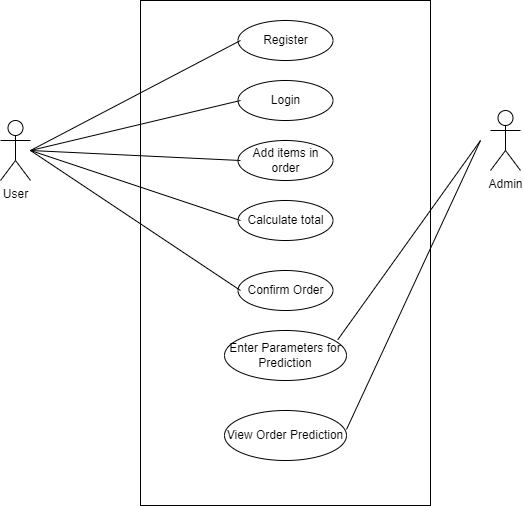

The diagram above was exported from draw.io. Its source (the exported page's mxGraphModel, read from the mxfile embedded in the PNG):
<mxGraphModel dx="1694" dy="764" grid="1" gridSize="10" guides="1" tooltips="1" connect="1" arrows="1" fold="1" page="1" pageScale="1" pageWidth="850" pageHeight="1100" math="0" shadow="0">
  <root>
    <mxCell id="0" />
    <mxCell id="1" parent="0" />
    <mxCell id="S-SXGsPiHs1PuezRp1yf-1" value="Admin" style="shape=umlActor;verticalLabelPosition=bottom;verticalAlign=top;html=1;outlineConnect=0;" vertex="1" parent="1">
      <mxGeometry x="650" y="140" width="30" height="60" as="geometry" />
    </mxCell>
    <mxCell id="S-SXGsPiHs1PuezRp1yf-2" value="User" style="shape=umlActor;verticalLabelPosition=bottom;verticalAlign=top;html=1;outlineConnect=0;" vertex="1" parent="1">
      <mxGeometry x="160" y="150" width="30" height="60" as="geometry" />
    </mxCell>
    <mxCell id="S-SXGsPiHs1PuezRp1yf-3" value="" style="rounded=0;whiteSpace=wrap;html=1;rotation=90;" vertex="1" parent="1">
      <mxGeometry x="192.5" y="137.5" width="505" height="290" as="geometry" />
    </mxCell>
    <mxCell id="S-SXGsPiHs1PuezRp1yf-4" value="Register" style="ellipse;whiteSpace=wrap;html=1;" vertex="1" parent="1">
      <mxGeometry x="397.5" y="50" width="95" height="40" as="geometry" />
    </mxCell>
    <mxCell id="S-SXGsPiHs1PuezRp1yf-5" value="Login" style="ellipse;whiteSpace=wrap;html=1;" vertex="1" parent="1">
      <mxGeometry x="397.5" y="110" width="95" height="40" as="geometry" />
    </mxCell>
    <mxCell id="S-SXGsPiHs1PuezRp1yf-6" value="Add items in order" style="ellipse;whiteSpace=wrap;html=1;" vertex="1" parent="1">
      <mxGeometry x="397.5" y="170" width="95" height="40" as="geometry" />
    </mxCell>
    <mxCell id="S-SXGsPiHs1PuezRp1yf-7" value="Calculate total" style="ellipse;whiteSpace=wrap;html=1;" vertex="1" parent="1">
      <mxGeometry x="397.5" y="230" width="95" height="40" as="geometry" />
    </mxCell>
    <mxCell id="S-SXGsPiHs1PuezRp1yf-8" value="Confirm Order" style="ellipse;whiteSpace=wrap;html=1;" vertex="1" parent="1">
      <mxGeometry x="397.5" y="300" width="95" height="40" as="geometry" />
    </mxCell>
    <mxCell id="S-SXGsPiHs1PuezRp1yf-9" value="Enter Parameters for Prediction" style="ellipse;whiteSpace=wrap;html=1;" vertex="1" parent="1">
      <mxGeometry x="384" y="360" width="122" height="50" as="geometry" />
    </mxCell>
    <mxCell id="S-SXGsPiHs1PuezRp1yf-10" value="View Order Prediction" style="ellipse;whiteSpace=wrap;html=1;" vertex="1" parent="1">
      <mxGeometry x="384" y="440" width="122" height="50" as="geometry" />
    </mxCell>
    <mxCell id="S-SXGsPiHs1PuezRp1yf-13" value="" style="endArrow=none;html=1;rounded=0;exitX=1;exitY=0.5;exitDx=0;exitDy=0;exitPerimeter=0;" edge="1" parent="1" source="S-SXGsPiHs1PuezRp1yf-2">
      <mxGeometry width="50" height="50" relative="1" as="geometry">
        <mxPoint x="350" y="120" as="sourcePoint" />
        <mxPoint x="400" y="70" as="targetPoint" />
      </mxGeometry>
    </mxCell>
    <mxCell id="S-SXGsPiHs1PuezRp1yf-14" value="" style="endArrow=none;html=1;rounded=0;" edge="1" parent="1">
      <mxGeometry width="50" height="50" relative="1" as="geometry">
        <mxPoint x="190" y="180" as="sourcePoint" />
        <mxPoint x="400" y="130" as="targetPoint" />
      </mxGeometry>
    </mxCell>
    <mxCell id="S-SXGsPiHs1PuezRp1yf-15" value="" style="endArrow=none;html=1;rounded=0;" edge="1" parent="1">
      <mxGeometry width="50" height="50" relative="1" as="geometry">
        <mxPoint x="190" y="180" as="sourcePoint" />
        <mxPoint x="400" y="190" as="targetPoint" />
      </mxGeometry>
    </mxCell>
    <mxCell id="S-SXGsPiHs1PuezRp1yf-16" value="" style="endArrow=none;html=1;rounded=0;" edge="1" parent="1">
      <mxGeometry width="50" height="50" relative="1" as="geometry">
        <mxPoint x="190" y="180" as="sourcePoint" />
        <mxPoint x="400" y="250" as="targetPoint" />
      </mxGeometry>
    </mxCell>
    <mxCell id="S-SXGsPiHs1PuezRp1yf-17" value="" style="endArrow=none;html=1;rounded=0;" edge="1" parent="1">
      <mxGeometry width="50" height="50" relative="1" as="geometry">
        <mxPoint x="190" y="180" as="sourcePoint" />
        <mxPoint x="400" y="320" as="targetPoint" />
      </mxGeometry>
    </mxCell>
    <mxCell id="S-SXGsPiHs1PuezRp1yf-18" value="" style="endArrow=none;html=1;rounded=0;exitX=0.929;exitY=0.183;exitDx=0;exitDy=0;exitPerimeter=0;" edge="1" parent="1" source="S-SXGsPiHs1PuezRp1yf-9">
      <mxGeometry width="50" height="50" relative="1" as="geometry">
        <mxPoint x="510" y="380" as="sourcePoint" />
        <mxPoint x="640" y="170" as="targetPoint" />
      </mxGeometry>
    </mxCell>
    <mxCell id="S-SXGsPiHs1PuezRp1yf-19" value="" style="endArrow=none;html=1;rounded=0;exitX=0.929;exitY=0.183;exitDx=0;exitDy=0;exitPerimeter=0;" edge="1" parent="1">
      <mxGeometry width="50" height="50" relative="1" as="geometry">
        <mxPoint x="506" y="459" as="sourcePoint" />
        <mxPoint x="640" y="170" as="targetPoint" />
      </mxGeometry>
    </mxCell>
  </root>
</mxGraphModel>